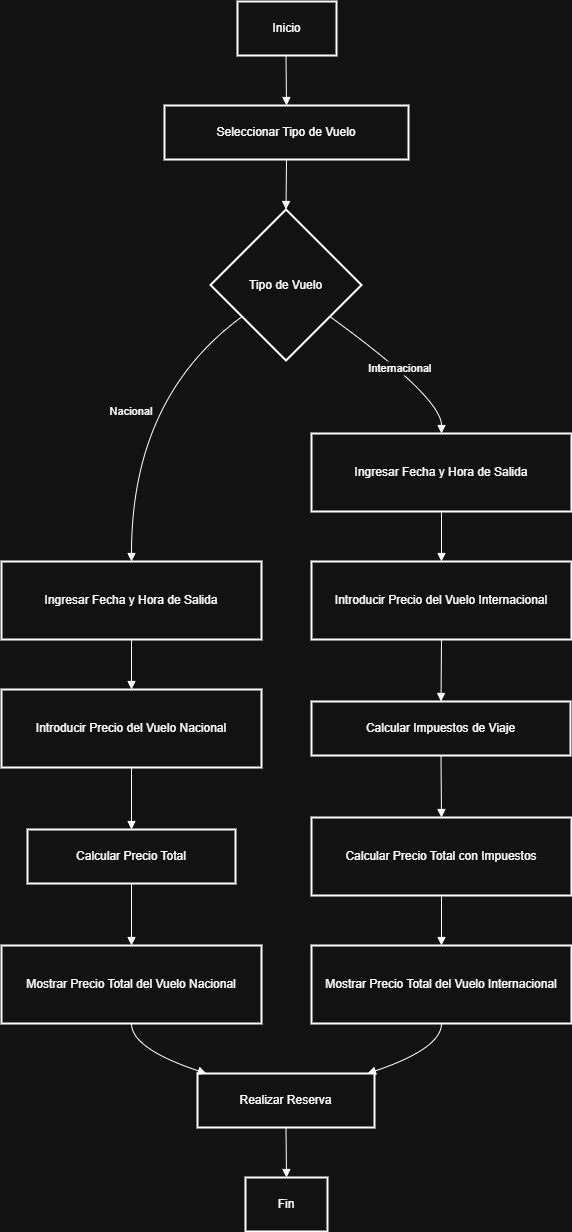

The diagram above was exported from draw.io. Its source (the exported page's mxGraphModel, read from the mxfile embedded in the PNG):
<mxGraphModel dx="2066" dy="1111" grid="1" gridSize="10" guides="1" tooltips="1" connect="1" arrows="1" fold="1" page="1" pageScale="1" pageWidth="827" pageHeight="1169" math="0" shadow="0">
  <root>
    <mxCell id="0" />
    <mxCell id="1" parent="0" />
    <mxCell id="2" value="Inicio" style="whiteSpace=wrap;strokeWidth=2;" parent="1" vertex="1">
      <mxGeometry x="244" y="8" width="99" height="54" as="geometry" />
    </mxCell>
    <mxCell id="3" value="Seleccionar Tipo de Vuelo" style="whiteSpace=wrap;strokeWidth=2;" parent="1" vertex="1">
      <mxGeometry x="171" y="112" width="244" height="54" as="geometry" />
    </mxCell>
    <mxCell id="4" value="Tipo de Vuelo" style="rhombus;strokeWidth=2;whiteSpace=wrap;" parent="1" vertex="1">
      <mxGeometry x="217" y="216" width="151" height="151" as="geometry" />
    </mxCell>
    <mxCell id="5" value="Ingresar Fecha y Hora de Salida" style="whiteSpace=wrap;strokeWidth=2;" parent="1" vertex="1">
      <mxGeometry x="8" y="568" width="260" height="78" as="geometry" />
    </mxCell>
    <mxCell id="6" value="Ingresar Fecha y Hora de Salida" style="whiteSpace=wrap;strokeWidth=2;" parent="1" vertex="1">
      <mxGeometry x="318" y="440" width="260" height="78" as="geometry" />
    </mxCell>
    <mxCell id="7" value="Introducir Precio del Vuelo Nacional" style="whiteSpace=wrap;strokeWidth=2;" parent="1" vertex="1">
      <mxGeometry x="8" y="696" width="260" height="78" as="geometry" />
    </mxCell>
    <mxCell id="8" value="Introducir Precio del Vuelo Internacional" style="whiteSpace=wrap;strokeWidth=2;" parent="1" vertex="1">
      <mxGeometry x="318" y="568" width="260" height="78" as="geometry" />
    </mxCell>
    <mxCell id="9" value="Calcular Precio Total" style="whiteSpace=wrap;strokeWidth=2;" parent="1" vertex="1">
      <mxGeometry x="34" y="836" width="208" height="54" as="geometry" />
    </mxCell>
    <mxCell id="10" value="Calcular Impuestos de Viaje" style="whiteSpace=wrap;strokeWidth=2;" parent="1" vertex="1">
      <mxGeometry x="318" y="708" width="259" height="54" as="geometry" />
    </mxCell>
    <mxCell id="11" value="Calcular Precio Total con Impuestos" style="whiteSpace=wrap;strokeWidth=2;" parent="1" vertex="1">
      <mxGeometry x="318" y="824" width="260" height="78" as="geometry" />
    </mxCell>
    <mxCell id="12" value="Mostrar Precio Total del Vuelo Nacional" style="whiteSpace=wrap;strokeWidth=2;" parent="1" vertex="1">
      <mxGeometry x="8" y="952" width="260" height="78" as="geometry" />
    </mxCell>
    <mxCell id="13" value="Mostrar Precio Total del Vuelo Internacional" style="whiteSpace=wrap;strokeWidth=2;" parent="1" vertex="1">
      <mxGeometry x="318" y="952" width="260" height="78" as="geometry" />
    </mxCell>
    <mxCell id="14" value="Realizar Reserva" style="whiteSpace=wrap;strokeWidth=2;" parent="1" vertex="1">
      <mxGeometry x="204" y="1080" width="177" height="54" as="geometry" />
    </mxCell>
    <mxCell id="15" value="Fin" style="whiteSpace=wrap;strokeWidth=2;" parent="1" vertex="1">
      <mxGeometry x="252" y="1184" width="82" height="54" as="geometry" />
    </mxCell>
    <mxCell id="16" value="" style="curved=1;startArrow=none;endArrow=block;exitX=0.49;exitY=1;entryX=0.5;entryY=0;" parent="1" source="2" target="3" edge="1">
      <mxGeometry relative="1" as="geometry">
        <Array as="points" />
      </mxGeometry>
    </mxCell>
    <mxCell id="17" value="" style="curved=1;startArrow=none;endArrow=block;exitX=0.5;exitY=1;entryX=0.5;entryY=0;" parent="1" source="3" target="4" edge="1">
      <mxGeometry relative="1" as="geometry">
        <Array as="points" />
      </mxGeometry>
    </mxCell>
    <mxCell id="18" value="Nacional" style="curved=1;startArrow=none;endArrow=block;exitX=0;exitY=0.86;entryX=0.5;entryY=0;" parent="1" source="4" target="5" edge="1">
      <mxGeometry relative="1" as="geometry">
        <Array as="points">
          <mxPoint x="138" y="404" />
        </Array>
      </mxGeometry>
    </mxCell>
    <mxCell id="19" value="Internacional" style="curved=1;startArrow=none;endArrow=block;exitX=1;exitY=0.86;entryX=0.5;entryY=0;" parent="1" source="4" target="6" edge="1">
      <mxGeometry relative="1" as="geometry">
        <Array as="points">
          <mxPoint x="448" y="404" />
        </Array>
      </mxGeometry>
    </mxCell>
    <mxCell id="20" value="" style="curved=1;startArrow=none;endArrow=block;exitX=0.5;exitY=1;entryX=0.5;entryY=0;" parent="1" source="5" target="7" edge="1">
      <mxGeometry relative="1" as="geometry">
        <Array as="points" />
      </mxGeometry>
    </mxCell>
    <mxCell id="21" value="" style="curved=1;startArrow=none;endArrow=block;exitX=0.5;exitY=1;entryX=0.5;entryY=0;" parent="1" source="6" target="8" edge="1">
      <mxGeometry relative="1" as="geometry">
        <Array as="points" />
      </mxGeometry>
    </mxCell>
    <mxCell id="22" value="" style="curved=1;startArrow=none;endArrow=block;exitX=0.5;exitY=1;entryX=0.5;entryY=0;" parent="1" source="7" target="9" edge="1">
      <mxGeometry relative="1" as="geometry">
        <Array as="points" />
      </mxGeometry>
    </mxCell>
    <mxCell id="23" value="" style="curved=1;startArrow=none;endArrow=block;exitX=0.5;exitY=1;entryX=0.5;entryY=0;" parent="1" source="8" target="10" edge="1">
      <mxGeometry relative="1" as="geometry">
        <Array as="points" />
      </mxGeometry>
    </mxCell>
    <mxCell id="24" value="" style="curved=1;startArrow=none;endArrow=block;exitX=0.5;exitY=1;entryX=0.5;entryY=0;" parent="1" source="10" target="11" edge="1">
      <mxGeometry relative="1" as="geometry">
        <Array as="points" />
      </mxGeometry>
    </mxCell>
    <mxCell id="25" value="" style="curved=1;startArrow=none;endArrow=block;exitX=0.5;exitY=1;entryX=0.5;entryY=0;" parent="1" source="9" target="12" edge="1">
      <mxGeometry relative="1" as="geometry">
        <Array as="points" />
      </mxGeometry>
    </mxCell>
    <mxCell id="26" value="" style="curved=1;startArrow=none;endArrow=block;exitX=0.5;exitY=1;entryX=0.5;entryY=0;" parent="1" source="11" target="13" edge="1">
      <mxGeometry relative="1" as="geometry">
        <Array as="points" />
      </mxGeometry>
    </mxCell>
    <mxCell id="27" value="" style="curved=1;startArrow=none;endArrow=block;exitX=0.5;exitY=1;entryX=0.05;entryY=0;" parent="1" source="12" target="14" edge="1">
      <mxGeometry relative="1" as="geometry">
        <Array as="points">
          <mxPoint x="138" y="1055" />
        </Array>
      </mxGeometry>
    </mxCell>
    <mxCell id="28" value="" style="curved=1;startArrow=none;endArrow=block;exitX=0.5;exitY=1;entryX=0.96;entryY=0;" parent="1" source="13" target="14" edge="1">
      <mxGeometry relative="1" as="geometry">
        <Array as="points">
          <mxPoint x="448" y="1055" />
        </Array>
      </mxGeometry>
    </mxCell>
    <mxCell id="29" value="" style="curved=1;startArrow=none;endArrow=block;exitX=0.5;exitY=1;entryX=0.5;entryY=0;" parent="1" source="14" target="15" edge="1">
      <mxGeometry relative="1" as="geometry">
        <Array as="points" />
      </mxGeometry>
    </mxCell>
  </root>
</mxGraphModel>